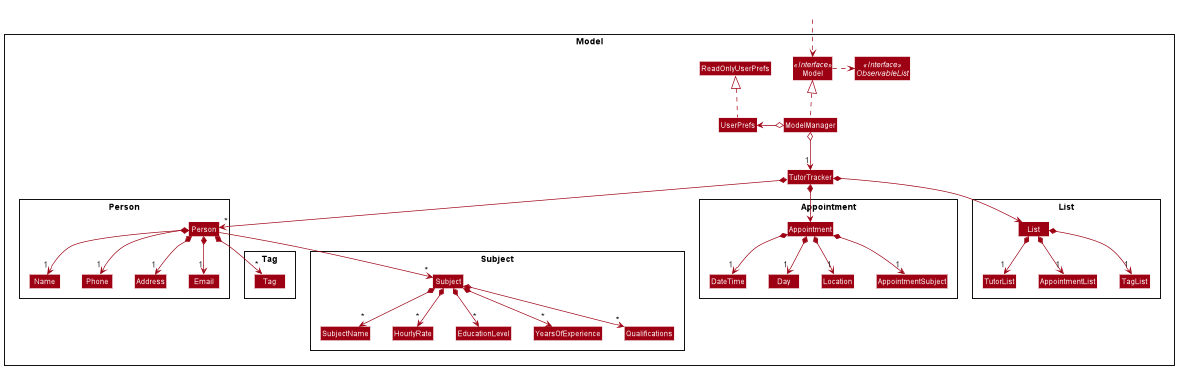

The diagram above was rendered by PlantUML. Its source (embedded in the PNG):
@startuml
!include style.puml
skinparam arrowThickness 1.1
skinparam arrowColor MODEL_COLOR
skinparam classBackgroundColor MODEL_COLOR

Package Model <<Rectangle>>{
Interface Model <<Interface>>
Interface ObservableList <<Interface>>
Class TutorTracker
Class Model
Class ModelManager
Class UserPrefs
Class ReadOnlyUserPrefs
Class Appointment

Package Person {
Class Person
Class Address
Class Email
Class Name
Class Phone
}

Package Tag {
Class Tag
}

Package Appointment {
Class Appointment
Class Email
Class Subject
Class DateTime
Class Day
Class Location
}

Package Appointment {
Class Appointment
Class Email
Class AppointmentSubject
Class DateTime
Class Day
Class Location
}

Package List {
Class List
Class TutorList
Class AppointmentList
Class TagList
}

Package Subject {
Class Subject
Class SubjectName
Class HourlyRate
Class EducationLevel
Class YearsOfExperience
Class Qualifications
}
}

Class HiddenOutside #FFFFFF
HiddenOutside ..> Model

ModelManager .up.|> Model
Model .right.> ObservableList
ModelManager o--> "1" TutorTracker
ModelManager o-left->  UserPrefs
UserPrefs .up.|> ReadOnlyUserPrefs

List *--> "1" TutorList
List *--> "1" AppointmentList
List *--> "1" TagList

Appointment *--> "1" AppointmentSubject
Appointment *--> "1" DateTime
Appointment *--> "1" Day
Appointment *--> "1" Location

TutorTracker *--> "*" Person
TutorTracker *--> "*" Appointment
TutorTracker *--> List

Person *--> "1" Name
Person *--> "1" Phone
Person *--> "1" Email
Person *--> "1" Address
Person *--> "*" Tag
Person --> "*" Subject

Subject *--> "*" SubjectName
Subject *--> "*" HourlyRate
Subject *--> "*" EducationLevel
Subject *--> "*" YearsOfExperience
Subject *--> "*" Qualifications

Name -[hidden]right-> Phone
Phone -[hidden]right-> Address
Address -[hidden]right-> Email

@enduml